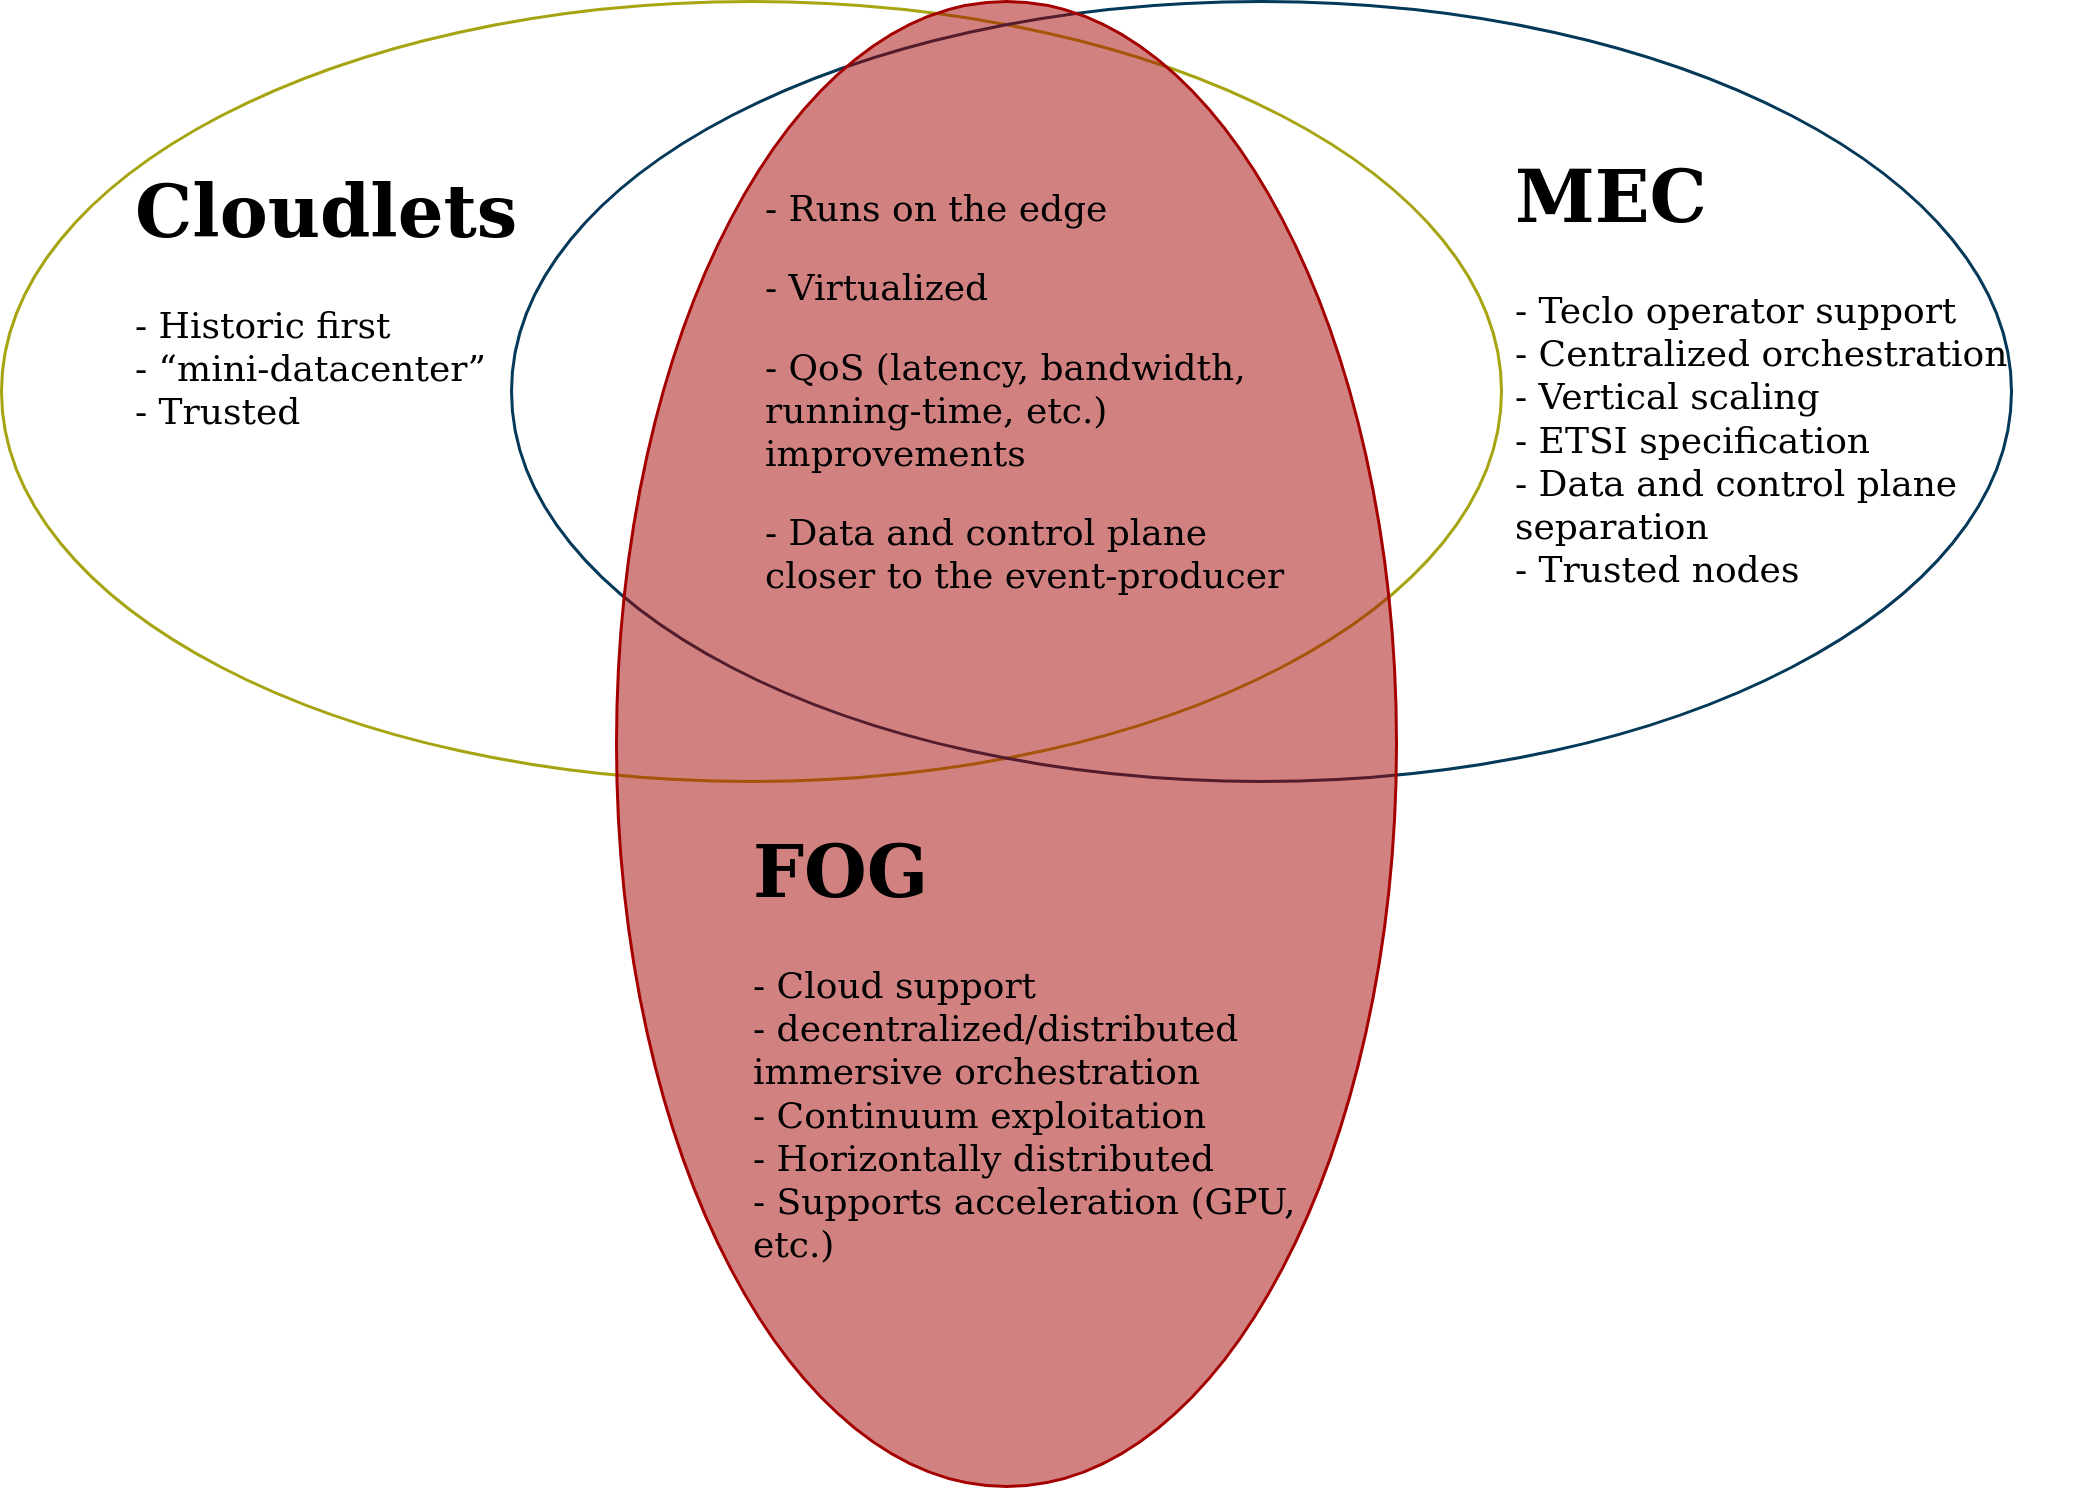

The diagram above was exported from draw.io. Its source (the exported page's mxGraphModel, read from the mxfile embedded in the PNG):
<mxGraphModel dx="2241" dy="849" grid="1" gridSize="10" guides="1" tooltips="1" connect="1" arrows="1" fold="1" page="1" pageScale="1" pageWidth="850" pageHeight="1100" math="0" shadow="0">
  <root>
    <mxCell id="0" />
    <mxCell id="1" parent="0" />
    <mxCell id="nfxS42Xzl6Bn0giP1fVE-4" value="" style="ellipse;whiteSpace=wrap;html=1;fillColor=none;strokeColor=#A6A411;" parent="1" vertex="1">
      <mxGeometry y="10" width="500" height="260" as="geometry" />
    </mxCell>
    <mxCell id="nfxS42Xzl6Bn0giP1fVE-6" value="" style="ellipse;whiteSpace=wrap;html=1;fillColor=none;strokeColor=#043959;" parent="1" vertex="1">
      <mxGeometry x="170" y="10" width="500" height="260" as="geometry" />
    </mxCell>
    <mxCell id="nfxS42Xzl6Bn0giP1fVE-7" value="" style="ellipse;whiteSpace=wrap;html=1;fillColor=#A500007d;rotation=90;strokeColor=#A50000;" parent="1" vertex="1">
      <mxGeometry x="87.5" y="127.5" width="495" height="260" as="geometry" />
    </mxCell>
    <mxCell id="nfxS42Xzl6Bn0giP1fVE-9" value="&lt;h1&gt;&lt;font data-font-src=&quot;http://mirrors.ctan.org/fonts/cm-unicode/fonts/otf/cmunss.otf&quot;&gt;MEC&lt;/font&gt;&lt;/h1&gt;&lt;p&gt;&lt;font data-font-src=&quot;http://mirrors.ctan.org/fonts/cm-unicode/fonts/otf/cmunss.otf&quot;&gt;- Teclo operator support&lt;br&gt;- Centralized orchestration&lt;br&gt;- Vertical scaling&lt;br&gt;- ETSI specification&lt;br&gt;- Data and control plane separation&lt;br&gt;- Trusted nodes&lt;br&gt;&lt;/font&gt;&lt;/p&gt;" style="text;html=1;strokeColor=none;fillColor=none;spacing=5;spacingTop=-20;whiteSpace=wrap;overflow=hidden;rounded=0;fontFamily=Computer modern serif;fontSource=https%3A%2F%2Fgithub.com%2Fspratt%2FComputer-Modern%2Fblob%2Fgh-pages%2Fcmunss.otf;" parent="1" vertex="1">
      <mxGeometry x="500" y="55" width="190" height="170" as="geometry" />
    </mxCell>
    <mxCell id="nfxS42Xzl6Bn0giP1fVE-10" value="&lt;h1&gt;&lt;font data-font-src=&quot;http://mirrors.ctan.org/fonts/cm-unicode/fonts/otf/cmunss.otf&quot;&gt;FOG&lt;/font&gt;&lt;/h1&gt;&lt;p&gt;&lt;font data-font-src=&quot;http://mirrors.ctan.org/fonts/cm-unicode/fonts/otf/cmunss.otf&quot;&gt;- Cloud support&lt;br&gt;- decentralized/distributed immersive orchestration&lt;br&gt;- Continuum exploitation&lt;br&gt;- Horizontally distributed&lt;br&gt;- Supports acceleration (GPU, etc.)&lt;br&gt;&lt;/font&gt;&lt;/p&gt;" style="text;html=1;strokeColor=none;fillColor=none;spacing=5;spacingTop=-20;whiteSpace=wrap;overflow=hidden;rounded=0;fontFamily=Computer modern serif;fontSource=https%3A%2F%2Fgithub.com%2Fspratt%2FComputer-Modern%2Fblob%2Fgh-pages%2Fcmunss.otf;" parent="1" vertex="1">
      <mxGeometry x="246" y="280" width="190" height="180" as="geometry" />
    </mxCell>
    <mxCell id="nfxS42Xzl6Bn0giP1fVE-11" value="&lt;h1&gt;&lt;font data-font-src=&quot;http://mirrors.ctan.org/fonts/cm-unicode/fonts/otf/cmunss.otf&quot;&gt;Cloudlets&lt;/font&gt;&lt;/h1&gt;&lt;p&gt;&lt;font data-font-src=&quot;http://mirrors.ctan.org/fonts/cm-unicode/fonts/otf/cmunss.otf&quot;&gt;- Historic first&lt;br&gt;- “mini-datacenter”&lt;br&gt;- Trusted&lt;br&gt;&lt;/font&gt;&lt;/p&gt;&lt;p&gt;&lt;font data-font-src=&quot;http://mirrors.ctan.org/fonts/cm-unicode/fonts/otf/cmunss.otf&quot;&gt;&lt;br&gt;&lt;/font&gt;&lt;/p&gt;" style="text;html=1;strokeColor=none;fillColor=none;spacing=5;spacingTop=-20;whiteSpace=wrap;overflow=hidden;rounded=0;fontFamily=Computer modern serif;fontSource=https%3A%2F%2Fgithub.com%2Fspratt%2FComputer-Modern%2Fblob%2Fgh-pages%2Fcmunss.otf;" parent="1" vertex="1">
      <mxGeometry x="40" y="60" width="190" height="120" as="geometry" />
    </mxCell>
    <mxCell id="nfxS42Xzl6Bn0giP1fVE-12" value="&lt;p&gt;&lt;font data-font-src=&quot;http://mirrors.ctan.org/fonts/cm-unicode/fonts/otf/cmunss.otf&quot;&gt;- Runs on the edge&lt;/font&gt;&lt;/p&gt;&lt;p&gt;&lt;font data-font-src=&quot;http://mirrors.ctan.org/fonts/cm-unicode/fonts/otf/cmunss.otf&quot;&gt;- Virtualized&lt;/font&gt;&lt;/p&gt;&lt;p&gt;&lt;font data-font-src=&quot;http://mirrors.ctan.org/fonts/cm-unicode/fonts/otf/cmunss.otf&quot;&gt;- QoS (latency, bandwidth, running-time, etc.) improvements&lt;/font&gt;&lt;/p&gt;&lt;p&gt;&lt;font data-font-src=&quot;http://mirrors.ctan.org/fonts/cm-unicode/fonts/otf/cmunss.otf&quot;&gt;- Data and control plane closer to the event-producer&lt;br&gt;&lt;/font&gt;&lt;/p&gt;" style="text;html=1;strokeColor=none;fillColor=none;spacing=5;spacingTop=-20;whiteSpace=wrap;overflow=hidden;rounded=0;fontFamily=Computer modern serif;fontSource=https%3A%2F%2Fgithub.com%2Fspratt%2FComputer-Modern%2Fblob%2Fgh-pages%2Fcmunss.otf;" parent="1" vertex="1">
      <mxGeometry x="250" y="70" width="190" height="170" as="geometry" />
    </mxCell>
  </root>
</mxGraphModel>